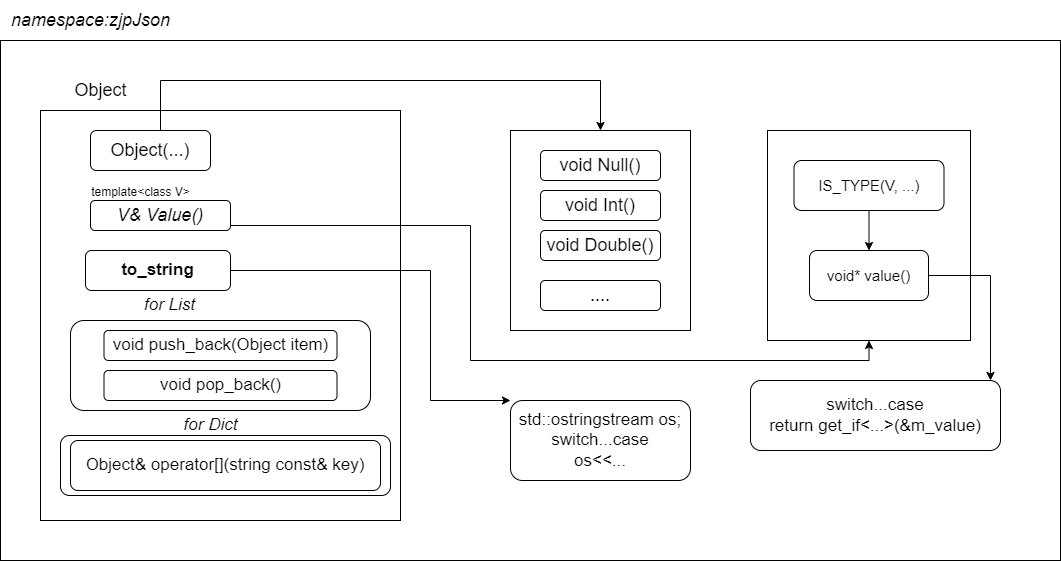

The diagram above was exported from draw.io. Its source (the exported page's mxGraphModel, read from the mxfile embedded in the PNG):
<mxGraphModel dx="2249" dy="753" grid="1" gridSize="10" guides="1" tooltips="1" connect="1" arrows="1" fold="1" page="1" pageScale="1" pageWidth="827" pageHeight="1169" math="0" shadow="0">
  <root>
    <mxCell id="0" />
    <mxCell id="1" parent="0" />
    <mxCell id="2MXDwdyyWAUNzi-1-864-1" value="" style="rounded=0;whiteSpace=wrap;html=1;" vertex="1" parent="1">
      <mxGeometry x="-60" y="210" width="1060" height="520" as="geometry" />
    </mxCell>
    <mxCell id="2MXDwdyyWAUNzi-1-864-2" value="&lt;i&gt;&lt;font style=&quot;font-size: 18px;&quot;&gt;namespace:zjpJson&lt;/font&gt;&lt;/i&gt;" style="text;html=1;align=center;verticalAlign=middle;resizable=0;points=[];autosize=1;strokeColor=none;fillColor=none;" vertex="1" parent="1">
      <mxGeometry x="-60" y="170" width="180" height="40" as="geometry" />
    </mxCell>
    <mxCell id="2MXDwdyyWAUNzi-1-864-4" value="Object" style="text;html=1;align=center;verticalAlign=middle;resizable=0;points=[];autosize=1;strokeColor=none;fillColor=none;fontSize=18;" vertex="1" parent="1">
      <mxGeometry y="240" width="80" height="40" as="geometry" />
    </mxCell>
    <mxCell id="2MXDwdyyWAUNzi-1-864-5" value="" style="rounded=0;whiteSpace=wrap;html=1;fontSize=18;" vertex="1" parent="1">
      <mxGeometry x="-20" y="280" width="360" height="410" as="geometry" />
    </mxCell>
    <mxCell id="2MXDwdyyWAUNzi-1-864-14" style="edgeStyle=orthogonalEdgeStyle;rounded=0;orthogonalLoop=1;jettySize=auto;html=1;entryX=0.5;entryY=0;entryDx=0;entryDy=0;fontSize=18;" edge="1" parent="1" source="2MXDwdyyWAUNzi-1-864-6" target="2MXDwdyyWAUNzi-1-864-7">
      <mxGeometry relative="1" as="geometry">
        <Array as="points">
          <mxPoint x="100" y="250" />
          <mxPoint x="540" y="250" />
        </Array>
      </mxGeometry>
    </mxCell>
    <mxCell id="2MXDwdyyWAUNzi-1-864-6" value="Object(...)" style="rounded=1;whiteSpace=wrap;html=1;fontSize=18;" vertex="1" parent="1">
      <mxGeometry x="30" y="300" width="120" height="40" as="geometry" />
    </mxCell>
    <mxCell id="2MXDwdyyWAUNzi-1-864-7" value="" style="rounded=0;whiteSpace=wrap;html=1;fontSize=18;" vertex="1" parent="1">
      <mxGeometry x="450" y="300" width="180" height="200" as="geometry" />
    </mxCell>
    <mxCell id="2MXDwdyyWAUNzi-1-864-8" value="void Null()" style="rounded=1;whiteSpace=wrap;html=1;fontSize=18;" vertex="1" parent="1">
      <mxGeometry x="480" y="320" width="120" height="30" as="geometry" />
    </mxCell>
    <mxCell id="2MXDwdyyWAUNzi-1-864-10" value="void Int()" style="rounded=1;whiteSpace=wrap;html=1;fontSize=18;" vertex="1" parent="1">
      <mxGeometry x="480" y="360" width="120" height="30" as="geometry" />
    </mxCell>
    <mxCell id="2MXDwdyyWAUNzi-1-864-11" value="void Double()" style="rounded=1;whiteSpace=wrap;html=1;fontSize=18;" vertex="1" parent="1">
      <mxGeometry x="480" y="400" width="120" height="30" as="geometry" />
    </mxCell>
    <mxCell id="2MXDwdyyWAUNzi-1-864-12" value="...." style="rounded=1;whiteSpace=wrap;html=1;fontSize=18;" vertex="1" parent="1">
      <mxGeometry x="480" y="450" width="120" height="30" as="geometry" />
    </mxCell>
    <mxCell id="2MXDwdyyWAUNzi-1-864-21" style="edgeStyle=orthogonalEdgeStyle;rounded=0;orthogonalLoop=1;jettySize=auto;html=1;entryX=0.5;entryY=1;entryDx=0;entryDy=0;fontSize=15;" edge="1" parent="1" source="2MXDwdyyWAUNzi-1-864-15" target="2MXDwdyyWAUNzi-1-864-17">
      <mxGeometry relative="1" as="geometry">
        <Array as="points">
          <mxPoint x="410" y="395" />
          <mxPoint x="410" y="530" />
          <mxPoint x="809" y="530" />
        </Array>
      </mxGeometry>
    </mxCell>
    <mxCell id="2MXDwdyyWAUNzi-1-864-17" value="" style="rounded=0;whiteSpace=wrap;html=1;fontSize=12;" vertex="1" parent="1">
      <mxGeometry x="707" y="300" width="203" height="210" as="geometry" />
    </mxCell>
    <mxCell id="2MXDwdyyWAUNzi-1-864-20" style="edgeStyle=orthogonalEdgeStyle;rounded=0;orthogonalLoop=1;jettySize=auto;html=1;entryX=0.5;entryY=0;entryDx=0;entryDy=0;fontSize=15;" edge="1" parent="1" source="2MXDwdyyWAUNzi-1-864-18" target="2MXDwdyyWAUNzi-1-864-19">
      <mxGeometry relative="1" as="geometry" />
    </mxCell>
    <mxCell id="2MXDwdyyWAUNzi-1-864-18" value="&lt;font style=&quot;font-size: 15px;&quot;&gt;IS_TYPE(V, ...)&lt;/font&gt;" style="rounded=1;whiteSpace=wrap;html=1;fontSize=12;" vertex="1" parent="1">
      <mxGeometry x="733.5" y="330" width="150" height="50" as="geometry" />
    </mxCell>
    <mxCell id="2MXDwdyyWAUNzi-1-864-35" style="edgeStyle=orthogonalEdgeStyle;rounded=0;orthogonalLoop=1;jettySize=auto;html=1;fontSize=17;" edge="1" parent="1" source="2MXDwdyyWAUNzi-1-864-19" target="2MXDwdyyWAUNzi-1-864-34">
      <mxGeometry relative="1" as="geometry">
        <Array as="points">
          <mxPoint x="930" y="445" />
        </Array>
      </mxGeometry>
    </mxCell>
    <mxCell id="2MXDwdyyWAUNzi-1-864-19" value="void* value()" style="rounded=1;whiteSpace=wrap;html=1;fontSize=15;" vertex="1" parent="1">
      <mxGeometry x="749" y="420" width="119" height="50" as="geometry" />
    </mxCell>
    <mxCell id="2MXDwdyyWAUNzi-1-864-37" style="edgeStyle=orthogonalEdgeStyle;rounded=0;orthogonalLoop=1;jettySize=auto;html=1;entryX=0;entryY=0;entryDx=0;entryDy=0;fontSize=17;" edge="1" parent="1" source="2MXDwdyyWAUNzi-1-864-22" target="2MXDwdyyWAUNzi-1-864-36">
      <mxGeometry relative="1" as="geometry">
        <Array as="points">
          <mxPoint x="370" y="440" />
          <mxPoint x="370" y="570" />
        </Array>
      </mxGeometry>
    </mxCell>
    <mxCell id="2MXDwdyyWAUNzi-1-864-22" value="&lt;font style=&quot;font-size: 17px;&quot;&gt;&lt;b&gt;to_string&lt;/b&gt;&lt;/font&gt;" style="rounded=1;whiteSpace=wrap;html=1;fontSize=15;" vertex="1" parent="1">
      <mxGeometry x="25" y="420" width="145" height="40" as="geometry" />
    </mxCell>
    <mxCell id="2MXDwdyyWAUNzi-1-864-27" value="" style="group" vertex="1" connectable="0" parent="1">
      <mxGeometry x="10" y="460" width="300" height="120" as="geometry" />
    </mxCell>
    <mxCell id="2MXDwdyyWAUNzi-1-864-23" value="" style="rounded=1;whiteSpace=wrap;html=1;fontSize=17;" vertex="1" parent="2MXDwdyyWAUNzi-1-864-27">
      <mxGeometry y="30" width="300" height="90" as="geometry" />
    </mxCell>
    <mxCell id="2MXDwdyyWAUNzi-1-864-24" value="&lt;i&gt;for List&lt;/i&gt;" style="text;html=1;align=center;verticalAlign=middle;resizable=0;points=[];autosize=1;strokeColor=none;fillColor=none;fontSize=17;" vertex="1" parent="2MXDwdyyWAUNzi-1-864-27">
      <mxGeometry x="64" width="70" height="30" as="geometry" />
    </mxCell>
    <mxCell id="2MXDwdyyWAUNzi-1-864-25" value="void push_back(Object item)" style="rounded=1;whiteSpace=wrap;html=1;fontSize=17;" vertex="1" parent="2MXDwdyyWAUNzi-1-864-27">
      <mxGeometry x="33.5" y="40" width="233" height="30" as="geometry" />
    </mxCell>
    <mxCell id="2MXDwdyyWAUNzi-1-864-26" value="void pop_back()" style="rounded=1;whiteSpace=wrap;html=1;fontSize=17;" vertex="1" parent="2MXDwdyyWAUNzi-1-864-27">
      <mxGeometry x="33.5" y="80" width="233" height="30" as="geometry" />
    </mxCell>
    <mxCell id="2MXDwdyyWAUNzi-1-864-29" value="" style="group" vertex="1" connectable="0" parent="1">
      <mxGeometry x="20" y="340" width="150" height="60" as="geometry" />
    </mxCell>
    <mxCell id="2MXDwdyyWAUNzi-1-864-15" value="&lt;i&gt;V&amp;amp; Value()&lt;/i&gt;" style="rounded=1;whiteSpace=wrap;html=1;fontSize=18;" vertex="1" parent="2MXDwdyyWAUNzi-1-864-29">
      <mxGeometry x="10" y="30" width="140" height="30" as="geometry" />
    </mxCell>
    <mxCell id="2MXDwdyyWAUNzi-1-864-16" value="&lt;font style=&quot;font-size: 12px;&quot;&gt;template&amp;lt;class V&amp;gt;&lt;/font&gt;" style="text;html=1;align=center;verticalAlign=middle;resizable=0;points=[];autosize=1;strokeColor=none;fillColor=none;fontSize=18;" vertex="1" parent="2MXDwdyyWAUNzi-1-864-29">
      <mxGeometry width="120" height="40" as="geometry" />
    </mxCell>
    <mxCell id="2MXDwdyyWAUNzi-1-864-33" value="" style="group" vertex="1" connectable="0" parent="1">
      <mxGeometry y="580" width="330" height="85" as="geometry" />
    </mxCell>
    <mxCell id="2MXDwdyyWAUNzi-1-864-30" value="" style="rounded=1;whiteSpace=wrap;html=1;fontSize=17;" vertex="1" parent="2MXDwdyyWAUNzi-1-864-33">
      <mxGeometry y="25" width="330" height="60" as="geometry" />
    </mxCell>
    <mxCell id="2MXDwdyyWAUNzi-1-864-31" value="&lt;i&gt;for Dict&lt;/i&gt;" style="text;html=1;align=center;verticalAlign=middle;resizable=0;points=[];autosize=1;strokeColor=none;fillColor=none;fontSize=17;" vertex="1" parent="2MXDwdyyWAUNzi-1-864-33">
      <mxGeometry x="110" width="80" height="30" as="geometry" />
    </mxCell>
    <mxCell id="2MXDwdyyWAUNzi-1-864-32" value="Object&amp;amp; operator[](string const&amp;amp; key)" style="rounded=1;whiteSpace=wrap;html=1;fontSize=17;" vertex="1" parent="2MXDwdyyWAUNzi-1-864-33">
      <mxGeometry x="10" y="30" width="310" height="50" as="geometry" />
    </mxCell>
    <mxCell id="2MXDwdyyWAUNzi-1-864-34" value="switch...case&lt;br&gt;return get_if&amp;lt;...&amp;gt;(&amp;amp;m_value)" style="rounded=1;whiteSpace=wrap;html=1;fontSize=17;" vertex="1" parent="1">
      <mxGeometry x="690" y="550" width="250" height="70" as="geometry" />
    </mxCell>
    <mxCell id="2MXDwdyyWAUNzi-1-864-36" value="std::ostringstream os;&lt;br&gt;switch...case&lt;br&gt;os&amp;lt;&amp;lt;..." style="rounded=1;whiteSpace=wrap;html=1;fontSize=17;" vertex="1" parent="1">
      <mxGeometry x="450" y="570" width="180" height="80" as="geometry" />
    </mxCell>
  </root>
</mxGraphModel>